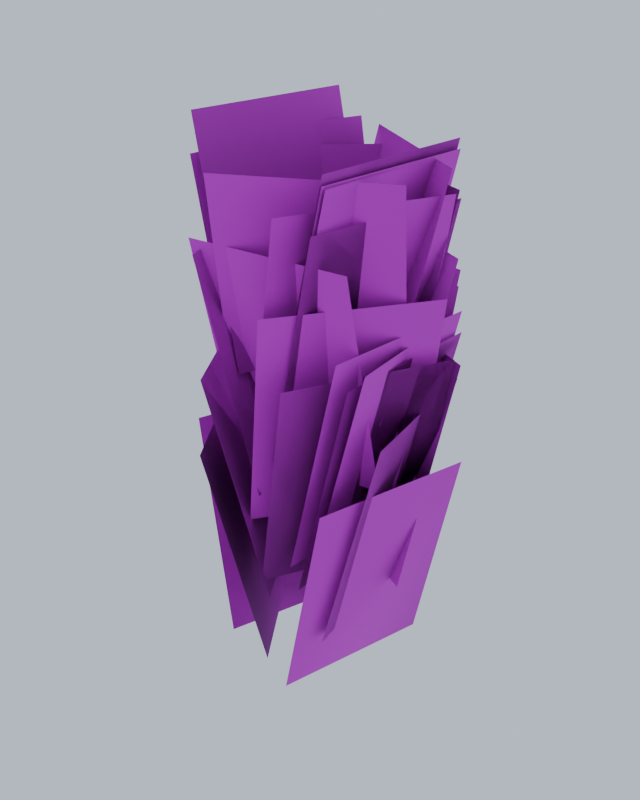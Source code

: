 # Source: juniper.blend  (saved by Blender 5.2.45; exported with 4.5.12 LTS)
import bpy
from mathutils import Matrix  # noqa: F401  (used for matrix-valued properties, if any)

bpy.ops.wm.read_factory_settings(use_empty=True)
scene = bpy.context.scene
scene.name = 'Scene'

# ---- collections
col_collection = bpy.data.collections.new('Collection'); scene.collection.children.link(col_collection)

# ---- images (referenced by path relative to the original .blend; pixels are not part of the script)
import os
ASSET_DIR = os.environ.get("B2B_ASSET_DIR", "")  # directory of the original .blend (textures are referenced by path, not embedded)
HERE = os.path.dirname(os.path.abspath(__file__))  # packed textures are extracted next to this script under _unpacked/

def load_image(name, relpath, width, height, colorspace="sRGB"):
    """Load a texture the original file referenced (path relative to the .blend, or extracted next to this script)."""
    p = next((c for c in (os.path.join(HERE, relpath), os.path.join(ASSET_DIR, relpath)) if relpath and os.path.exists(c)), "")
    if p:
        img = bpy.data.images.load(p, check_existing=True)
        img.name = name
    else:  # same state as the original file: an image datablock whose file is absent (Cycles renders it pink)
        img = bpy.data.images.new(name, width, height)
        img.source = "FILE"
        img.filepath = "//" + (relpath or name)
    img.colorspace_settings.name = colorspace
    return img
img_juniper_alb_png = load_image('juniper_alb.png', 'juniper_alb.png', 1024, 1024, 'sRGB')
img_juniper_nrm_png = load_image('juniper_nrm.png', 'juniper_nrm.png', 1024, 1024, 'Non-Color')

# ---- materials (node trees are filled in below, after node groups)
mat_foliage_juniper = bpy.data.materials.new('Foliage_Juniper')

# ---- material node trees
mat_foliage_juniper.use_nodes = True; mat_foliage_juniper.node_tree.nodes.clear()
_N = mat_foliage_juniper.node_tree.nodes; _L = mat_foliage_juniper.node_tree.links
n0 = _N.new('ShaderNodeOutputMaterial'); n0.name = 'Material Output'; n0.location = (0, 0)
n1 = _N.new('ShaderNodeBsdfPrincipled'); n1.name = 'Principled BSDF'; n1.location = (0, 0)
n1.inputs[2].default_value = 0.8
n1.inputs[10].default_value = 0.005
n2 = _N.new('ShaderNodeTexImage'); n2.name = 'Image Texture'; n2.location = (0, 0)
n2.image = img_juniper_alb_png
n3 = _N.new('ShaderNodeNormalMap'); n3.name = 'Normal Map'; n3.location = (0, 0)
n3.width = 160
n4 = _N.new('ShaderNodeTexImage'); n4.name = 'Image Texture.001'; n4.location = (0, 0)
n4.image = img_juniper_nrm_png
_L.new(n1.outputs[0], n0.inputs[0])
_L.new(n2.outputs[0], n1.inputs[0])
_L.new(n2.outputs[1], n1.inputs[4])
_L.new(n4.outputs[0], n3.inputs[1])
_L.new(n3.outputs[0], n1.inputs[5])
n0.is_active_output = True

# ---- world
world_previewworld = bpy.data.worlds.new('PreviewWorld'); scene.world = world_previewworld
world_previewworld.use_nodes = True; world_previewworld.node_tree.nodes.clear()
_N = world_previewworld.node_tree.nodes; _L = world_previewworld.node_tree.links
n0 = _N.new('ShaderNodeBackground'); n0.name = 'Background'; n0.location = (-200, 100)
n0.inputs[0].default_value = (0.62, 0.7, 0.82, 1.0)
n1 = _N.new('ShaderNodeOutputWorld'); n1.name = 'World Output'; n1.location = (200, 100)
_L.new(n0.outputs[0], n1.inputs[0])
n1.is_active_output = True

# ---- meshes
me_juniper_lod0 = bpy.data.meshes.new('juniper_LOD0')
me_juniper_lod0.from_pydata([(0.3559, 0.1367, 0.8538), (-0.3436, 0.1652, 0.8538), (-0.3337, 0.4076, 1.824), (0.3657, 0.3791, 1.824), (0.3525, -0.09529, 1.396), (-0.243, 0.2726, 1.396), (-0.1156, 0.4789, 2.366), (0.48, 0.1111, 2.366), (0.3644, 0.102, 0.939), (-0.3309, 0.1836, 0.939), (-0.3026, 0.4245, 1.909), (0.3927, 0.3428, 1.909), (-0.007204, -0.3875, 0.6755), (0.3053, 0.2389, 0.6755), (0.5223, 0.1306, 1.646), (0.2098, -0.4958, 1.646), (0.04482, -0.3664, 1.244), (0.1852, 0.3194, 1.244), (0.4228, 0.2707, 2.214), (0.2824, -0.4151, 2.214), (-0.2307, 0.2947, 1.069), (-0.02226, -0.3736, 1.069), (-0.2538, -0.4458, 2.039), (-0.4622, 0.2225, 2.039), (-0.3276, 0.2115, 0.6124), (0.03271, -0.3886, 0.6124), (-0.1752, -0.5135, 1.583), (-0.5356, 0.08666, 1.583), (0.1583, -0.3533, 0.6866), (0.1728, 0.3465, 0.6866), (0.4152, 0.3415, 1.657), (0.4008, -0.3583, 1.657), (0.0636, -0.3583, 1.449), (0.1345, 0.3381, 1.449), (0.3758, 0.3135, 2.42), (0.3049, -0.3829, 2.42), (0.2461, -0.3113, 0.4389), (0.1221, 0.3776, 0.4389), (0.3608, 0.4206, 1.409), (0.4848, -0.2684, 1.409), (-0.0554, 0.3612, 1.385), (-0.1529, -0.3319, 1.385), (-0.393, -0.2982, 2.355), (-0.2956, 0.395, 2.355), (0.3735, -0.03297, 1.047), (-0.2554, 0.2745, 1.047), (-0.1489, 0.4924, 2.017), (0.48, 0.1849, 2.017), (0.1858, 0.3161, 1.336), (-0.3328, -0.154, 1.336), (-0.4957, 0.02566, 2.306), (0.02291, 0.4958, 2.306), (-0.05507, -0.3636, 1.296), (0.2571, 0.2629, 1.296), (0.4742, 0.1547, 2.266), (0.162, -0.4718, 2.266), (0.3675, -0.01605, 1.292), (-0.2885, 0.2281, 1.292), (-0.2039, 0.4554, 2.263), (0.4521, 0.2113, 2.263), (0.03835, 0.3625, 1.423), (-0.2268, -0.2853, 1.423), (-0.4513, -0.1935, 2.393), (-0.1861, 0.4544, 2.393), (-0.02469, 0.3609, 1.541), (-0.1553, -0.3268, 1.541), (-0.3936, -0.2815, 2.511), (-0.263, 0.4062, 2.511), (0.07297, -0.3577, 1.401), (0.1337, 0.3397, 1.401), (0.3754, 0.3186, 2.371), (0.3146, -0.3787, 2.371), (-0.2627, -0.2538, 1.392), (0.3588, 0.06822, 1.392), (0.4704, -0.1471, 2.363), (-0.1511, -0.4692, 2.363), (-0.3583, 0.184, 0.2973), (0.02466, -0.402, 0.2973), (-0.1784, -0.5347, 1.267), (-0.5613, 0.05128, 1.267), (0.1258, -0.3623, 0.7891), (0.1864, 0.3351, 0.7891), (0.4281, 0.3141, 1.759), (0.3674, -0.3833, 1.759), (0.1958, -0.3318, 0.7386), (0.1247, 0.3646, 0.7386), (0.366, 0.3892, 1.709), (0.4371, -0.3072, 1.709), (0.009992, 0.4007, 0.3415), (-0.3464, -0.2017, 0.3415), (-0.5552, -0.07823, 1.312), (-0.1988, 0.5242, 1.312), (0.1158, -0.3906, 0.1904), (0.2884, 0.2878, 0.1904), (0.5234, 0.228, 1.161), (0.3509, -0.4504, 1.161), (-0.07952, -0.3701, 0.9346), (0.317, 0.2068, 0.9346), (0.5169, 0.06936, 1.905), (0.1203, -0.5075, 1.905), (0.3901, 0.00347, 0.6091), (-0.2407, 0.307, 0.6091), (-0.1355, 0.5256, 1.579), (0.4953, 0.222, 1.579), (-0.09017, 0.3969, 0.1999), (-0.3051, -0.2693, 0.1999), (-0.536, -0.1948, 1.17), (-0.321, 0.4714, 1.17), (-0.3383, -0.1573, 1.108), (0.3594, -0.1001, 1.108), (0.3792, -0.3418, 2.078), (-0.3185, -0.399, 2.078), (0.06343, -0.3593, 1.411), (0.1411, 0.3364, 1.411), (0.3822, 0.3095, 2.381), (0.3045, -0.3862, 2.381)], [], [(0, 1, 2, 3), (4, 5, 6, 7), (8, 9, 10, 11), (12, 13, 14, 15), (16, 17, 18, 19), (20, 21, 22, 23), (24, 25, 26, 27), (28, 29, 30, 31), (32, 33, 34, 35), (36, 37, 38, 39), (40, 41, 42, 43), (44, 45, 46, 47), (48, 49, 50, 51), (52, 53, 54, 55), (56, 57, 58, 59), (60, 61, 62, 63), (64, 65, 66, 67), (68, 69, 70, 71), (72, 73, 74, 75), (76, 77, 78, 79), (80, 81, 82, 83), (84, 85, 86, 87), (88, 89, 90, 91), (92, 93, 94, 95), (96, 97, 98, 99), (100, 101, 102, 103), (104, 105, 106, 107), (108, 109, 110, 111), (112, 113, 114, 115)])
me_juniper_lod0.polygons.foreach_set('use_smooth', [True] * 29)
_uv = me_juniper_lod0.uv_layers.new(name='UVMap')
_uv.uv.foreach_set('vector', [0.0, 0.0, 1.0, 0.0, 1.0, 1.0, 0.0, 1.0, 0.0, 0.0, 1.0, 0.0, 1.0, 1.0, 0.0, 1.0, 0.0, 0.0, 1.0, 0.0, 1.0, 1.0, 0.0, 1.0, 0.0, 0.0, 1.0, 0.0, 1.0, 1.0, 0.0, 1.0, 0.0, 0.0, 1.0, 0.0, 1.0, 1.0, 0.0, 1.0, 0.0, 0.0, 1.0, 0.0, 1.0, 1.0, 0.0, 1.0, 0.0, 0.0, 1.0, 0.0, 1.0, 1.0, 0.0, 1.0, 0.0, 0.0, 1.0, 0.0, 1.0, 1.0, 0.0, 1.0, 0.0, 0.0, 1.0, 0.0, 1.0, 1.0, 0.0, 1.0, 0.0, 0.0, 1.0, 0.0, 1.0, 1.0, 0.0, 1.0, 0.0, 0.0, 1.0, 0.0, 1.0, 1.0, 0.0, 1.0, 0.0, 0.0, 1.0, 0.0, 1.0, 1.0, 0.0, 1.0, 0.0, 0.0, 1.0, 0.0, 1.0, 1.0, 0.0, 1.0, 0.0, 0.0, 1.0, 0.0, 1.0, 1.0, 0.0, 1.0, 0.0, 0.0, 1.0, 0.0, 1.0, 1.0, 0.0, 1.0, 0.0, 0.0, 1.0, 0.0, 1.0, 1.0, 0.0, 1.0, 0.0, 0.0, 1.0, 0.0, 1.0, 1.0, 0.0, 1.0, 0.0, 0.0, 1.0, 0.0, 1.0, 1.0, 0.0, 1.0, 0.0, 0.0, 1.0, 0.0, 1.0, 1.0, 0.0, 1.0, 0.0, 0.0, 1.0, 0.0, 1.0, 1.0, 0.0, 1.0, 0.0, 0.0, 1.0, 0.0, 1.0, 1.0, 0.0, 1.0, 0.0, 0.0, 1.0, 0.0, 1.0, 1.0, 0.0, 1.0, 0.0, 0.0, 1.0, 0.0, 1.0, 1.0, 0.0, 1.0, 0.0, 0.0, 1.0, 0.0, 1.0, 1.0, 0.0, 1.0, 0.0, 0.0, 1.0, 0.0, 1.0, 1.0, 0.0, 1.0, 0.0, 0.0, 1.0, 0.0, 1.0, 1.0, 0.0, 1.0, 0.0, 0.0, 1.0, 0.0, 1.0, 1.0, 0.0, 1.0, 0.0, 0.0, 1.0, 0.0, 1.0, 1.0, 0.0, 1.0, 0.0, 0.0, 1.0, 0.0, 1.0, 1.0, 0.0, 1.0])
_ca = me_juniper_lod0.color_attributes.new('Col', 'BYTE_COLOR', 'CORNER')
_ca.data.foreach_set('color', [0.3095, 0.3095, 0.3095, 1.0, 0.3095, 0.3095, 0.3095, 1.0, 0.8714, 0.8714, 0.8714, 1.0, 0.8714, 0.8714, 0.8714, 1.0, 0.4342, 0.4342, 0.4342, 1.0, 0.4342, 0.4342, 0.4342, 1.0, 1.0, 1.0, 1.0, 1.0, 1.0, 1.0, 1.0, 1.0, 0.3278, 0.3278, 0.3278, 1.0, 0.3278, 0.3278, 0.3278, 1.0, 0.9131, 0.9131, 0.9131, 1.0, 0.9131, 0.9131, 0.9131, 1.0, 0.2747, 0.2747, 0.2747, 1.0, 0.2747, 0.2747, 0.2747, 1.0, 0.7913, 0.7913, 0.7913, 1.0, 0.7913, 0.7913, 0.7913, 1.0, 0.3968, 0.3968, 0.3968, 1.0, 0.3968, 0.3968, 0.3968, 1.0, 1.0, 1.0, 1.0, 1.0, 1.0, 1.0, 1.0, 1.0, 0.3564, 0.3564, 0.3564, 1.0, 0.3564, 0.3564, 0.3564, 1.0, 0.9823, 0.9823, 0.9823, 1.0, 0.9823, 0.9823, 0.9823, 1.0, 0.2623, 0.2623, 0.2623, 1.0, 0.2623, 0.2623, 0.2623, 1.0, 0.7605, 0.7605, 0.7605, 1.0, 0.7605, 0.7605, 0.7605, 1.0, 0.2789, 0.2789, 0.2789, 1.0, 0.2789, 0.2789, 0.2789, 1.0, 0.7991, 0.7991, 0.7991, 1.0, 0.7991, 0.7991, 0.7991, 1.0, 0.4508, 0.4508, 0.4508, 1.0, 0.4508, 0.4508, 0.4508, 1.0, 1.0, 1.0, 1.0, 1.0, 1.0, 1.0, 1.0, 1.0, 0.2307, 0.2307, 0.2307, 1.0, 0.2307, 0.2307, 0.2307, 1.0, 0.6867, 0.6867, 0.6867, 1.0, 0.6867, 0.6867, 0.6867, 1.0, 0.4342, 0.4342, 0.4342, 1.0, 0.4342, 0.4342, 0.4342, 1.0, 1.0, 1.0, 1.0, 1.0, 1.0, 1.0, 1.0, 1.0, 0.3515, 0.3515, 0.3515, 1.0, 0.3515, 0.3515, 0.3515, 1.0, 0.9647, 0.9647, 0.9647, 1.0, 0.9647, 0.9647, 0.9647, 1.0, 0.4233, 0.4233, 0.4233, 1.0, 0.4233, 0.4233, 0.4233, 1.0, 1.0, 1.0, 1.0, 1.0, 1.0, 1.0, 1.0, 1.0, 0.4125, 0.4125, 0.4125, 1.0, 0.4125, 0.4125, 0.4125, 1.0, 1.0, 1.0, 1.0, 1.0, 1.0, 1.0, 1.0, 1.0, 0.4125, 0.4125, 0.4125, 1.0, 0.4125, 0.4125, 0.4125, 1.0, 1.0, 1.0, 1.0, 1.0, 1.0, 1.0, 1.0, 1.0, 0.4452, 0.4452, 0.4452, 1.0, 0.4452, 0.4452, 0.4452, 1.0, 1.0, 1.0, 1.0, 1.0, 1.0, 1.0, 1.0, 1.0, 0.4735, 0.4735, 0.4735, 1.0, 0.4735, 0.4735, 0.4735, 1.0, 1.0, 1.0, 1.0, 1.0, 1.0, 1.0, 1.0, 1.0, 0.4397, 0.4397, 0.4397, 1.0, 0.4397, 0.4397, 0.4397, 1.0, 1.0, 1.0, 1.0, 1.0, 1.0, 1.0, 1.0, 1.0, 0.4342, 0.4342, 0.4342, 1.0, 0.4342, 0.4342, 0.4342, 1.0, 1.0, 1.0, 1.0, 1.0, 1.0, 1.0, 1.0, 1.0, 0.2086, 0.2086, 0.2086, 1.0, 0.2086, 0.2086, 0.2086, 1.0, 0.6308, 0.6308, 0.6308, 1.0, 0.6308, 0.6308, 0.6308, 1.0, 0.2961, 0.2961, 0.2961, 1.0, 0.2961, 0.2961, 0.2961, 1.0, 0.8469, 0.8469, 0.8469, 1.0, 0.8469, 0.8469, 0.8469, 1.0, 0.2874, 0.2874, 0.2874, 1.0, 0.2874, 0.2874, 0.2874, 1.0, 0.8228, 0.8228, 0.8228, 1.0, 0.8228, 0.8228, 0.8228, 1.0, 0.2159, 0.2159, 0.2159, 1.0, 0.2159, 0.2159, 0.2159, 1.0, 0.6514, 0.6514, 0.6514, 1.0, 0.6514, 0.6514, 0.6514, 1.0, 0.1912, 0.1912, 0.1912, 1.0, 0.1912, 0.1912, 0.1912, 1.0, 0.5906, 0.5906, 0.5906, 1.0, 0.5906, 0.5906, 0.5906, 1.0, 0.3278, 0.3278, 0.3278, 1.0, 0.3278, 0.3278, 0.3278, 1.0, 0.9131, 0.9131, 0.9131, 1.0, 0.9131, 0.9131, 0.9131, 1.0, 0.2623, 0.2623, 0.2623, 1.0, 0.2623, 0.2623, 0.2623, 1.0, 0.7605, 0.7605, 0.7605, 1.0, 0.7605, 0.7605, 0.7605, 1.0, 0.1912, 0.1912, 0.1912, 1.0, 0.1912, 0.1912, 0.1912, 1.0, 0.5972, 0.5972, 0.5972, 1.0, 0.5972, 0.5972, 0.5972, 1.0, 0.3663, 0.3663, 0.3663, 1.0, 0.3663, 0.3663, 0.3663, 1.0, 1.0, 1.0, 1.0, 1.0, 1.0, 1.0, 1.0, 1.0, 0.4397, 0.4397, 0.4397, 1.0, 0.4397, 0.4397, 0.4397, 1.0, 1.0, 1.0, 1.0, 1.0, 1.0, 1.0, 1.0, 1.0])
me_juniper_lod0.materials.append(mat_foliage_juniper)
me_juniper_lod0.update()
me_juniper_lod0.normals_split_custom_set([tuple(v) for v in zip(*[iter([0.4943, 0.8244, 0.2757, -0.4256, 0.8619, 0.2757, -0.1823, 0.8932, 0.4111, 0.2544, 0.8754, 0.4111, 0.7204, 0.5144, 0.4652, 0.1375, 0.8745, 0.4652, 0.2953, 0.8265, 0.4793, 0.6069, 0.6341, 0.4793, 0.5357, 0.7821, 0.3184, -0.34, 0.8849, 0.3183, -0.1083, 0.899, 0.4244, 0.3135, 0.8495, 0.4244, 0.5414, -0.8244, 0.1653, 0.9842, 0.06341, 0.1652, 0.9051, -0.192, 0.3794, 0.6979, -0.6075, 0.3794, 0.7317, -0.5302, 0.4283, 0.8812, 0.2001, 0.4283, 0.886, 0.01483, 0.4635, 0.8089, -0.3616, 0.4636, -0.9167, 0.1445, 0.3726, -0.672, -0.64, 0.3726, -0.7732, -0.4542, 0.4425, -0.8943, -0.06589, 0.4425, -0.9929, -0.006567, 0.1192, -0.4724, -0.8733, 0.1192, -0.6492, -0.6664, 0.3666, -0.8934, -0.2598, 0.3666, 0.8416, -0.5116, 0.173, 0.862, 0.4765, 0.1729, 0.8995, 0.2128, 0.3815, 0.89, -0.2497, 0.3815, 0.7761, -0.4136, 0.476, 0.8436, 0.2486, 0.476, 0.87, 0.09242, 0.4843, 0.8335, -0.2659, 0.4843, 0.934, -0.3565, -0.02214, 0.7511, 0.6598, -0.02207, 0.8522, 0.4086, 0.3268, 0.9412, -0.08578, 0.3268, -0.7608, 0.4551, 0.4627, -0.8568, -0.2276, 0.4627, -0.876, -0.06239, 0.4782, -0.8249, 0.3015, 0.4782, 0.7396, 0.566, 0.3642, -0.007729, 0.9313, 0.3641, 0.2, 0.8756, 0.4396, 0.5681, 0.6957, 0.4396, -0.2877, 0.8445, 0.4517, -0.8124, 0.3688, 0.4517, -0.7165, 0.5124, 0.4733, -0.44, 0.7631, 0.4733, 0.573, -0.6901, 0.442, 0.896, -0.04199, 0.442, 0.8564, -0.2155, 0.4691, 0.6878, -0.5539, 0.4692, 0.6262, 0.6428, 0.4412, -0.05357, 0.8958, 0.4412, 0.1237, 0.8746, 0.4688, 0.4783, 0.7426, 0.4688, -0.6264, 0.6213, 0.4708, -0.8822, -0.003595, 0.4708, -0.8621, 0.1567, 0.4819, -0.7246, 0.4927, 0.4819, -0.737, 0.4627, 0.4926, -0.8554, -0.1602, 0.4926, -0.8703, -0.01294, 0.4924, -0.8049, 0.3311, 0.4925, 0.7833, -0.4112, 0.4662, 0.8426, 0.2695, 0.4662, 0.8708, 0.1076, 0.4798, 0.839, -0.2566, 0.4798, 0.0708, -0.8828, 0.4644, 0.6804, -0.567, 0.4644, 0.5577, -0.6779, 0.4789, 0.2323, -0.8466, 0.4789, -0.9887, -0.04297, -0.1433, -0.4363, -0.8883, -0.1433, -0.627, -0.7237, 0.2884, -0.9145, -0.2838, 0.2884, 0.803, -0.5459, 0.239, 0.8851, 0.3992, 0.239, 0.9047, 0.1456, 0.4003, 0.8661, -0.2995, 0.4003, 0.8946, -0.3958, 0.2077, 0.7961, 0.5684, 0.2077, 0.864, 0.3167, 0.3913, 0.9102, -0.1354, 0.3913, -0.4745, 0.8739, -0.1058, -0.9944, -0.004858, -0.1058, -0.9218, 0.2443, 0.301, -0.6579, 0.6903, 0.301, 0.6982, -0.6781, -0.2298, 0.9373, 0.2621, -0.2298, 0.9662, 0.03407, 0.2554, 0.8325, -0.4916, 0.2554, 0.4414, -0.8397, 0.3163, 0.9421, -0.1115, 0.3163, 0.8461, -0.3235, 0.4237, 0.6051, -0.674, 0.4237, 0.8265, 0.5508, 0.1166, -0.08519, 0.9895, 0.1166, 0.1763, 0.9138, 0.3659, 0.6041, 0.7079, 0.366, -0.6541, 0.7229, -0.2224, -0.9533, -0.2042, -0.2224, -0.9656, 0.02743, 0.2585, -0.7995, 0.5422, 0.2585, -0.333, -0.8601, 0.3864, 0.4686, -0.7944, 0.3864, 0.2714, -0.8521, 0.4475, -0.1289, -0.8849, 0.4475, 0.7729, -0.4283, 0.4682, 0.8483, 0.2473, 0.4682, 0.8727, 0.08597, 0.4807, 0.8322, -0.2762, 0.4807])] * 3)])
me_juniper_lod1 = bpy.data.meshes.new('juniper_LOD1')
me_juniper_lod1.from_pydata([(0.3559, 0.1367, 0.8538), (-0.3436, 0.1652, 0.8538), (-0.3337, 0.4076, 1.824), (0.3657, 0.3791, 1.824), (0.3525, -0.09529, 1.396), (-0.243, 0.2726, 1.396), (-0.1156, 0.4789, 2.366), (0.48, 0.1111, 2.366), (0.3644, 0.102, 0.939), (-0.3309, 0.1836, 0.939), (-0.3026, 0.4245, 1.909), (0.3927, 0.3428, 1.909), (-0.007204, -0.3875, 0.6755), (0.3053, 0.2389, 0.6755), (0.5223, 0.1306, 1.646), (0.2098, -0.4958, 1.646), (0.04482, -0.3664, 1.244), (0.1852, 0.3194, 1.244), (0.4228, 0.2707, 2.214), (0.2824, -0.4151, 2.214), (-0.2307, 0.2947, 1.069), (-0.02226, -0.3736, 1.069), (-0.2538, -0.4458, 2.039), (-0.4622, 0.2225, 2.039), (-0.3276, 0.2115, 0.6124), (0.03271, -0.3886, 0.6124), (-0.1752, -0.5135, 1.583), (-0.5356, 0.08666, 1.583), (0.1583, -0.3533, 0.6866), (0.1728, 0.3465, 0.6866), (0.4152, 0.3415, 1.657), (0.4008, -0.3583, 1.657), (0.0636, -0.3583, 1.449), (0.1345, 0.3381, 1.449), (0.3758, 0.3135, 2.42), (0.3049, -0.3829, 2.42), (0.2461, -0.3113, 0.4389), (0.1221, 0.3776, 0.4389), (0.3608, 0.4206, 1.409), (0.4848, -0.2684, 1.409), (-0.0554, 0.3612, 1.385), (-0.1529, -0.3319, 1.385), (-0.393, -0.2982, 2.355), (-0.2956, 0.395, 2.355), (0.3735, -0.03297, 1.047), (-0.2554, 0.2745, 1.047), (-0.1489, 0.4924, 2.017), (0.48, 0.1849, 2.017)], [], [(0, 1, 2, 3), (4, 5, 6, 7), (8, 9, 10, 11), (12, 13, 14, 15), (16, 17, 18, 19), (20, 21, 22, 23), (24, 25, 26, 27), (28, 29, 30, 31), (32, 33, 34, 35), (36, 37, 38, 39), (40, 41, 42, 43), (44, 45, 46, 47)])
me_juniper_lod1.polygons.foreach_set('use_smooth', [True] * 12)
_uv = me_juniper_lod1.uv_layers.new(name='UVMap')
_uv.uv.foreach_set('vector', [0.0, 0.0, 1.0, 0.0, 1.0, 1.0, 0.0, 1.0, 0.0, 0.0, 1.0, 0.0, 1.0, 1.0, 0.0, 1.0, 0.0, 0.0, 1.0, 0.0, 1.0, 1.0, 0.0, 1.0, 0.0, 0.0, 1.0, 0.0, 1.0, 1.0, 0.0, 1.0, 0.0, 0.0, 1.0, 0.0, 1.0, 1.0, 0.0, 1.0, 0.0, 0.0, 1.0, 0.0, 1.0, 1.0, 0.0, 1.0, 0.0, 0.0, 1.0, 0.0, 1.0, 1.0, 0.0, 1.0, 0.0, 0.0, 1.0, 0.0, 1.0, 1.0, 0.0, 1.0, 0.0, 0.0, 1.0, 0.0, 1.0, 1.0, 0.0, 1.0, 0.0, 0.0, 1.0, 0.0, 1.0, 1.0, 0.0, 1.0, 0.0, 0.0, 1.0, 0.0, 1.0, 1.0, 0.0, 1.0, 0.0, 0.0, 1.0, 0.0, 1.0, 1.0, 0.0, 1.0])
_ca = me_juniper_lod1.color_attributes.new('Col', 'BYTE_COLOR', 'CORNER')
_ca.data.foreach_set('color', [0.3095, 0.3095, 0.3095, 1.0, 0.3095, 0.3095, 0.3095, 1.0, 0.8714, 0.8714, 0.8714, 1.0, 0.8714, 0.8714, 0.8714, 1.0, 0.4342, 0.4342, 0.4342, 1.0, 0.4342, 0.4342, 0.4342, 1.0, 1.0, 1.0, 1.0, 1.0, 1.0, 1.0, 1.0, 1.0, 0.3278, 0.3278, 0.3278, 1.0, 0.3278, 0.3278, 0.3278, 1.0, 0.9131, 0.9131, 0.9131, 1.0, 0.9131, 0.9131, 0.9131, 1.0, 0.2747, 0.2747, 0.2747, 1.0, 0.2747, 0.2747, 0.2747, 1.0, 0.7913, 0.7913, 0.7913, 1.0, 0.7913, 0.7913, 0.7913, 1.0, 0.3968, 0.3968, 0.3968, 1.0, 0.3968, 0.3968, 0.3968, 1.0, 1.0, 1.0, 1.0, 1.0, 1.0, 1.0, 1.0, 1.0, 0.3564, 0.3564, 0.3564, 1.0, 0.3564, 0.3564, 0.3564, 1.0, 0.9823, 0.9823, 0.9823, 1.0, 0.9823, 0.9823, 0.9823, 1.0, 0.2623, 0.2623, 0.2623, 1.0, 0.2623, 0.2623, 0.2623, 1.0, 0.7605, 0.7605, 0.7605, 1.0, 0.7605, 0.7605, 0.7605, 1.0, 0.2789, 0.2789, 0.2789, 1.0, 0.2789, 0.2789, 0.2789, 1.0, 0.7991, 0.7991, 0.7991, 1.0, 0.7991, 0.7991, 0.7991, 1.0, 0.4508, 0.4508, 0.4508, 1.0, 0.4508, 0.4508, 0.4508, 1.0, 1.0, 1.0, 1.0, 1.0, 1.0, 1.0, 1.0, 1.0, 0.2307, 0.2307, 0.2307, 1.0, 0.2307, 0.2307, 0.2307, 1.0, 0.6867, 0.6867, 0.6867, 1.0, 0.6867, 0.6867, 0.6867, 1.0, 0.4342, 0.4342, 0.4342, 1.0, 0.4342, 0.4342, 0.4342, 1.0, 1.0, 1.0, 1.0, 1.0, 1.0, 1.0, 1.0, 1.0, 0.3515, 0.3515, 0.3515, 1.0, 0.3515, 0.3515, 0.3515, 1.0, 0.9647, 0.9647, 0.9647, 1.0, 0.9647, 0.9647, 0.9647, 1.0])
me_juniper_lod1.materials.append(mat_foliage_juniper)
me_juniper_lod1.update()

# ---- objects
ob_juniper_lod0 = bpy.data.objects.new('juniper_LOD0', me_juniper_lod0)
ob_juniper_lod1 = bpy.data.objects.new('juniper_LOD1', me_juniper_lod1)

# ---- transforms, parenting, visibility, modifiers, constraints
ob_juniper_lod0.location = (0.0, 0.0, 0.0)
ob_juniper_lod1.location = (0.0, 0.0, 0.0)

# ---- collection membership
scene.collection.objects.link(ob_juniper_lod0)
scene.collection.objects.link(ob_juniper_lod1)

# ---- scene / render settings (as saved in the file)
scene.frame_start = 1; scene.frame_end = 250; scene.frame_set(1)
scene.render.engine = 'BLENDER_EEVEE_NEXT'
scene.render.resolution_x = 800
scene.render.resolution_y = 1000
scene.render.bake_bias = 0.0
scene.render.bake_samples = 0
scene.render.compositor_device = 'GPU'
scene.eevee.taa_render_samples = 32
scene.eevee.use_volume_custom_range = False
scene.eevee.fast_gi_thickness_near = 0.1
scene.eevee.fast_gi_thickness_far = 0.0
scene.eevee.ray_tracing_options.screen_trace_thickness = 0.1
bpy.context.view_layer.update()

# ---- added for rendering (the .blend has no active camera): camera
cam_auto = bpy.data.cameras.new('AutoCamera')
cam_auto.lens = 50.0
cam_auto.sensor_width = 36.0
cam_auto.clip_end = 1000.0
ob_auto_camera = bpy.data.objects.new('AutoCamera', cam_auto)
scene.collection.objects.link(ob_auto_camera)
ob_auto_camera.location = (2.5464, -3.08298, 3.40322)
ob_auto_camera.rotation_euler = (1.09748, -7.21219e-08, 0.694738)
scene.camera = ob_auto_camera
bpy.context.view_layer.update()
